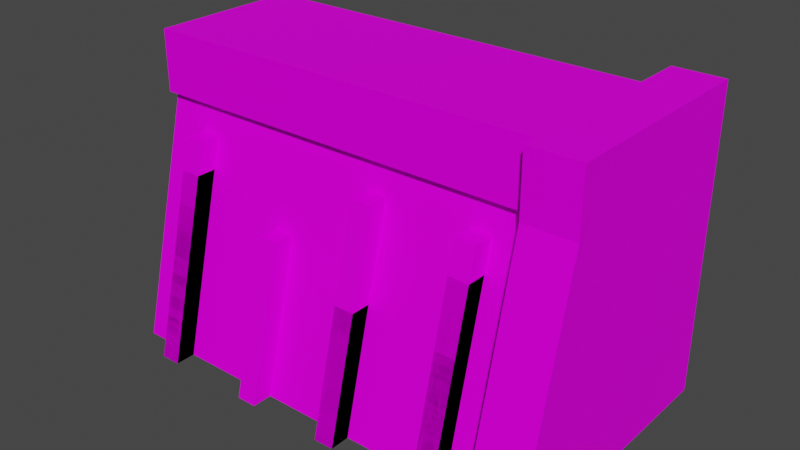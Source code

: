 # Source: CanalWall01a.blend  (saved by Blender 4.2.66; exported with 4.5.12 LTS)
import bpy
from mathutils import Matrix  # noqa: F401  (used for matrix-valued properties, if any)

bpy.ops.wm.read_factory_settings(use_empty=True)
scene = bpy.context.scene
scene.name = 'Scene'

# ---- collections
col_collection = bpy.data.collections.new('Collection'); scene.collection.children.link(col_collection)

# ---- images (referenced by path relative to the original .blend; pixels are not part of the script)
import os
ASSET_DIR = os.environ.get("B2B_ASSET_DIR", "")  # directory of the original .blend (textures are referenced by path, not embedded)
HERE = os.path.dirname(os.path.abspath(__file__))  # packed textures are extracted next to this script under _unpacked/

def load_image(name, relpath, width, height, colorspace="sRGB"):
    """Load a texture the original file referenced (path relative to the .blend, or extracted next to this script)."""
    p = next((c for c in (os.path.join(HERE, relpath), os.path.join(ASSET_DIR, relpath)) if relpath and os.path.exists(c)), "")
    if p:
        img = bpy.data.images.load(p, check_existing=True)
        img.name = name
    else:  # same state as the original file: an image datablock whose file is absent (Cycles renders it pink)
        img = bpy.data.images.new(name, width, height)
        img.source = "FILE"
        img.filepath = "//" + (relpath or name)
    img.colorspace_settings.name = colorspace
    return img
img_canalwall01_a_png_001 = load_image('CanalWall01_a.png.001', 'CanalWall01_a.png', 1024, 1024, 'sRGB')

# ---- materials (node trees are filled in below, after node groups)
mat_material = bpy.data.materials.new('Material')
mat_material.use_transparent_shadow = False

# ---- material node trees
mat_material.use_nodes = True; mat_material.node_tree.nodes.clear()
_N = mat_material.node_tree.nodes; _L = mat_material.node_tree.links
n0 = _N.new('ShaderNodeOutputMaterial'); n0.name = 'Material Output'; n0.location = (300, 300)
n1 = _N.new('ShaderNodeBsdfPrincipled'); n1.name = 'Principled BSDF'; n1.location = (10, 300)
n1.distribution = 'GGX'
n1.subsurface_method = 'RANDOM_WALK_SKIN'
n1.inputs[3].default_value = 1.45
n1.inputs[13].default_value = 0.05
n1.inputs[27].default_value = (0.0, 0.0, 0.0, 1.0)
n1.inputs[28].default_value = 1.0
n2 = _N.new('ShaderNodeTexImage'); n2.name = 'Image Texture'; n2.location = (-280, 280)
n2.image = img_canalwall01_a_png_001
n2.interpolation = 'Closest'
_L.new(n1.outputs[0], n0.inputs[0])
_L.new(n2.outputs[0], n1.inputs[0])
n0.is_active_output = True

# ---- world
world_world = bpy.data.worlds.new('World'); scene.world = world_world
world_world.use_nodes = True; world_world.node_tree.nodes.clear()
_N = world_world.node_tree.nodes; _L = world_world.node_tree.links
n0 = _N.new('ShaderNodeOutputWorld'); n0.name = 'World Output'; n0.location = (300, 300)
n1 = _N.new('ShaderNodeBackground'); n1.name = 'Background'; n1.location = (10, 300)
n1.inputs[0].default_value = (0.05088, 0.05088, 0.05088, 1.0)
_L.new(n1.outputs[0], n0.inputs[0])
n0.is_active_output = True
world_world.color = (0.05088, 0.05088, 0.05088)
world_world.use_sun_shadow = False
world_world.sun_shadow_jitter_overblur = 0.0

# ---- meshes
me_cube = bpy.data.meshes.new('Cube')
me_cube.from_pydata([(8.0, 4.0, 6.0), (8.0, 0.0, 0.0), (0.0, 4.0, 6.0), (0.0, 0.0, 0.0), (0.0, 1.2, 4.8), (8.0, 1.2, 4.8), (0.0, 1.0, 4.8), (0.0, 1.0, 6.0), (8.0, 1.0, 6.0), (8.0, 1.0, 4.8), (8.0, 0.3996, 1.598), (0.0, 0.3996, 1.598), (8.0, 2.5, 6.0), (0.0, 2.5, 6.0), (8.0, 4.0, 6.0), (0.0, 4.0, 5.75), (0.0, 4.0, 6.0), (8.0, 4.0, 5.75), (0.0, 4.5, 5.75), (8.0, 4.5, 5.75), (0.0, 4.5, 5.5), (8.0, 4.5, 5.5), (0.0, 5.0, 5.5), (8.0, 5.0, 5.5), (0.0, 5.0, 4.8), (8.0, 5.0, 4.8)], [(10, 1), (11, 4), (5, 10), (3, 11)], [(12, 13, 7, 8), (3, 1, 5, 4), (9, 8, 7, 6), (4, 5, 9, 6), (0, 2, 13, 12), (18, 19, 21, 20), (15, 17, 19, 18), (16, 14, 17, 15), (20, 21, 23, 22), (22, 23, 25, 24)])
_uv = me_cube.uv_layers.new(name='UVMap')
_uv.uv.foreach_set('vector', [1.0, 0.4266, 0.0, 0.4266, 0.0, 0.5872, 1.0, 0.5872, 0.0, 0.0, 0.8098, 0.0, 0.8098, 0.4725, 0.0, 0.4725, 0.8098, 0.4725, 0.8098, 0.5872, 0.0, 0.5872, 0.0, 0.4725, 1.0, 0.5275, 0.0, 0.5275, 0.0, 0.5413, 1.0, 0.5413, 0.0, 0.5872, 1.0, 0.5872, 1.0, 0.4266, 0.0, 0.4266, 0.0, 0.5092, 1.0, 0.5092, 1.0, 0.4817, 0.0, 0.4817, 0.0, 0.4948, 1.0, 0.4948, 1.0, 0.5677, 0.0, 0.5677, 1.0, 0.5365, 0.0, 0.5365, 0.0, 0.5104, 1.0, 0.5104, 1.0, 0.5677, 0.0, 0.5677, 0.0, 0.4948, 1.0, 0.4948, 0.0, 0.5872, 0.8, 0.5872, 0.8, 0.5229, 0.0, 0.5229])
me_cube.materials.append(mat_material)
me_cube.use_mirror_vertex_groups = False
me_cube.update()
me_cube_001 = bpy.data.meshes.new('Cube.001')
me_cube_001.from_pydata([(0.8, -0.4, 0.0), (3.3, 0.0, 0.0), (0.8, 0.0, 0.0), (3.3, -0.4, 0.0), (1.2, -0.4, 0.0), (2.9, 0.0, 0.0), (1.2, 0.0, 0.0), (2.9, -0.4, 0.0), (5.2, 0.0, 0.0), (5.2, -0.4, 0.0), (4.8, 0.0, 0.0), (4.8, -0.4, 0.0), (7.3, 0.0, 0.0), (7.3, -0.4, 0.0), (6.9, 0.0, 0.0), (6.9, -0.4, 0.0), (7.3, 1.05, 4.2), (6.9, 0.65, 4.2), (7.3, 0.65, 4.2), (6.9, 1.05, 4.2), (5.2, 0.6, 2.4), (4.8, 0.2, 2.4), (5.2, 0.2, 2.4), (4.8, 0.6, 2.4), (3.3, 0.75, 3.0), (2.9, 0.35, 3.0), (3.3, 0.35, 3.0), (2.9, 0.75, 3.0), (0.8, 0.9, 3.6), (1.2, 0.9, 3.6), (1.2, 0.5, 3.6), (0.8, 0.5, 3.6)], [], [(19, 17, 18, 16), (23, 21, 22, 20), (31, 30, 29, 28), (15, 17, 19, 14), (12, 16, 18, 13), (13, 18, 17, 15), (11, 21, 23, 10), (8, 20, 22, 9), (9, 22, 21, 11), (7, 25, 27, 5), (1, 24, 26, 3), (3, 26, 25, 7), (0, 31, 28, 2), (27, 25, 26, 24), (6, 29, 30, 4), (4, 30, 31, 0)])
_uv = me_cube_001.uv_layers.new(name='UVMap')
_uv.uv.foreach_set('vector', [0.4098, 0.9725, 0.4098, 1.0, 0.4488, 1.0, 0.4488, 0.9725, 0.7805, 0.9633, 0.7805, 1.0, 0.8195, 1.0, 0.8195, 0.9633, 0.8829, 0.6055, 0.9122, 0.6055, 0.9122, 0.6376, 0.8829, 0.6376, 0.4098, 0.5872, 0.4098, 1.0, 0.3756, 1.0, 0.3756, 0.5872, 0.4829, 0.5872, 0.4829, 1.0, 0.4488, 1.0, 0.4488, 0.5872, 0.4488, 0.5872, 0.4488, 1.0, 0.4098, 1.0, 0.4098, 0.5872, 0.7805, 0.6606, 0.7805, 1.0, 0.7463, 1.0, 0.7463, 0.6606, 0.8537, 0.6606, 0.8537, 1.0, 0.8195, 1.0, 0.8195, 0.6606, 0.8195, 0.6606, 0.8195, 1.0, 0.7805, 1.0, 0.7805, 0.6606, 0.6098, 0.6193, 0.6098, 1.0, 0.5756, 1.0, 0.5756, 0.6193, 0.6829, 0.6193, 0.6829, 1.0, 0.6488, 1.0, 0.6488, 0.6193, 0.6488, 0.6193, 0.6488, 1.0, 0.6098, 1.0, 0.6098, 0.6193, 0.8829, 1.0, 0.8829, 0.6055, 0.8537, 0.6055, 0.8537, 1.0, 0.6098, 0.9633, 0.6098, 1.0, 0.6488, 1.0, 0.6488, 0.9633, 0.9415, 1.0, 0.9415, 0.6055, 0.9122, 0.6055, 0.9122, 1.0, 0.9122, 1.0, 0.9122, 0.6055, 0.8829, 0.6055, 0.8829, 1.0])
me_cube_001.materials.append(mat_material)
me_cube_001.update()
me_cube_007 = bpy.data.meshes.new('Cube.007')
me_cube_007.from_pydata([(8.0, -0.5, 0.0), (8.0, 0.7, 4.8), (8.0, 5.0, 0.0), (8.0, 5.0, 4.8), (9.0, -0.5, 0.0), (9.0, 0.7, 4.8), (9.0, 5.0, 0.0), (9.0, 5.0, 4.8), (8.0, 0.7, 6.0), (8.0, 5.0, 6.0), (9.0, 0.7, 6.0), (9.0, 5.0, 6.0)], [], [(0, 1, 3, 2), (6, 7, 5, 4), (4, 5, 1, 0), (5, 7, 11, 10), (11, 9, 8, 10), (3, 1, 8, 9), (1, 5, 10, 8), (9, 11, 7, 3)])
_uv = me_cube_007.uv_layers.new(name='UVMap')
_uv.uv.foreach_set('vector', [0.922, 0.0, 0.7268, 0.4725, 0.0439, 0.4725, 0.0439, 0.0, 0.6098, 0.0, 0.6098, 0.4725, 0.161, 0.4725, 0.0439, 0.0, 0.9073, 0.0, 0.9073, 0.4725, 0.8098, 0.4725, 0.8098, 0.0, 1.0, 0.4725, 0.5317, 0.4725, 0.5317, 0.5872, 1.0, 0.5872, 0.0, 0.5872, 0.0, 0.4862, 0.4683, 0.4862, 0.4683, 0.5872, 0.3024, 0.4725, 0.7707, 0.4725, 0.7707, 0.5872, 0.3024, 0.5872, 0.8098, 0.4725, 0.9073, 0.4725, 0.9073, 0.5872, 0.8098, 0.5872, 0.7707, 0.5872, 0.8829, 0.5872, 0.8829, 0.4725, 0.7707, 0.4725])
me_cube_007.materials.append(mat_material)
me_cube_007.update()
me_cube_010 = bpy.data.meshes.new('Cube.010')
me_cube_010.from_pydata([(1.2, 0.0, 0.0), (1.2, -0.4, 0.0), (0.8, 0.0, 0.0), (0.8, -0.4, 0.0), (1.2, 0.75, 3.0), (0.8, 0.35, 3.0), (1.2, 0.35, 3.0), (0.8, 0.75, 3.0), (6.9, 0.0, 0.0), (6.9, -0.4, 0.0), (7.3, 0.0, 0.0), (7.3, -0.4, 0.0), (4.8, 0.0, 0.0), (4.8, -0.4, 0.0), (5.2, 0.0, 0.0), (5.2, -0.4, 0.0), (4.8, 1.05, 4.2), (5.2, 0.65, 4.2), (4.8, 0.65, 4.2), (5.2, 1.05, 4.2), (6.9, 0.6, 2.4), (7.3, 0.2, 2.4), (6.9, 0.2, 2.4), (7.3, 0.6, 2.4)], [], [(3, 5, 7, 2), (0, 4, 6, 1), (1, 6, 5, 3), (7, 5, 6, 4), (19, 17, 18, 16), (23, 21, 22, 20), (15, 17, 19, 14), (12, 16, 18, 13), (13, 18, 17, 15), (11, 21, 23, 10), (8, 20, 22, 9), (9, 22, 21, 11)])
_uv = me_cube_010.uv_layers.new(name='UVMap')
_uv.uv.foreach_set('vector', [0.5122, 1.0, 0.5122, 0.6239, 0.5415, 0.6239, 0.5415, 1.0, 0.4537, 1.0, 0.4537, 0.6239, 0.4829, 0.6239, 0.4829, 1.0, 0.4829, 1.0, 0.4829, 0.6239, 0.5122, 0.6239, 0.5122, 1.0, 0.5122, 0.656, 0.5122, 0.6239, 0.4829, 0.6239, 0.4829, 0.656, 0.4, 0.9725, 0.4, 1.0, 0.4293, 1.0, 0.4293, 0.9725, 0.6098, 0.9633, 0.6098, 1.0, 0.6439, 1.0, 0.6439, 0.9633, 0.4, 0.5872, 0.4, 1.0, 0.3707, 1.0, 0.3707, 0.5872, 0.4585, 0.5872, 0.4585, 1.0, 0.4293, 1.0, 0.4293, 0.5872, 0.4293, 0.5872, 0.4293, 1.0, 0.4, 1.0, 0.4, 0.5872, 0.6098, 0.656, 0.6098, 1.0, 0.5756, 1.0, 0.5756, 0.656, 0.678, 0.656, 0.678, 1.0, 0.6439, 1.0, 0.6439, 0.656, 0.6439, 0.656, 0.6439, 1.0, 0.6098, 1.0, 0.6098, 0.656])
me_cube_010.materials.append(mat_material)
me_cube_010.update()
me_cube_011 = bpy.data.meshes.new('Cube.011')
me_cube_011.from_pydata([(7.3, -0.4, 0.0), (7.3, 0.0, 0.0), (6.9, -0.4, 0.0), (6.9, 0.0, 0.0), (0.8, 0.0, 0.0), (0.8, -0.4, 0.0), (1.2, 0.0, 0.0), (1.2, -0.4, 0.0), (0.8, 1.05, 4.2), (1.2, 0.65, 4.2), (0.8, 0.65, 4.2), (1.2, 1.05, 4.2), (7.3, 0.9, 3.6), (6.9, 0.9, 3.6), (6.9, 0.5, 3.6), (7.3, 0.5, 3.6)], [], [(11, 9, 10, 8), (15, 14, 13, 12), (7, 9, 11, 6), (4, 8, 10, 5), (5, 10, 9, 7), (0, 15, 12, 1), (3, 13, 14, 2), (2, 14, 15, 0)])
_uv = me_cube_011.uv_layers.new(name='UVMap')
_uv.uv.foreach_set('vector', [0.6146, 0.9725, 0.6146, 1.0, 0.6439, 1.0, 0.6439, 0.9725, 0.6634, 0.6101, 0.6927, 0.6101, 0.6927, 0.6376, 0.6634, 0.6376, 0.6146, 0.5872, 0.6146, 1.0, 0.5902, 1.0, 0.5902, 0.5872, 0.6683, 0.5872, 0.6683, 1.0, 0.6439, 1.0, 0.6439, 0.5872, 0.6439, 0.5872, 0.6439, 1.0, 0.6146, 1.0, 0.6146, 0.5872, 0.6634, 0.9908, 0.6634, 0.6101, 0.639, 0.6101, 0.639, 0.9908, 0.7171, 0.9908, 0.7171, 0.6101, 0.6927, 0.6101, 0.6927, 0.9908, 0.6927, 0.9908, 0.6927, 0.6101, 0.6634, 0.6101, 0.6634, 0.9908])
me_cube_011.materials.append(mat_material)
me_cube_011.update()

# ---- objects
ob_canalwall01 = bpy.data.objects.new('CanalWall01', me_cube)
ob_canalwallposts01 = bpy.data.objects.new('CanalWallPosts01', me_cube_001)
ob_canalwallcap = bpy.data.objects.new('CanalWallCap', me_cube_007)
ob_canalwallposts02 = bpy.data.objects.new('CanalWallPosts02', me_cube_010)
ob_canalwallposts03 = bpy.data.objects.new('CanalWallPosts03', me_cube_011)

# ---- transforms, parenting, visibility, modifiers, constraints
ob_canalwall01.location = (0.0, 0.0, 0.0)
ob_canalwall01.lock_rotations_4d = False
ob_canalwall01.empty_display_type = 'ARROWS'
ob_canalwall01.lineart.crease_threshold = 0.0
ob_canalwallposts01.parent = ob_canalwall01
ob_canalwallposts01.location = (0.0, 0.0, 0.0)
ob_canalwallcap.parent = ob_canalwall01
ob_canalwallcap.location = (0.0, 0.0, 0.0)
ob_canalwallposts02.parent = ob_canalwall01
ob_canalwallposts02.location = (0.0, 0.0, 0.0)
ob_canalwallposts03.parent = ob_canalwall01
ob_canalwallposts03.location = (0.0, 0.0, 0.0)

# ---- collection membership
col_collection.objects.link(ob_canalwall01)
col_collection.objects.link(ob_canalwallposts01)
col_collection.objects.link(ob_canalwallcap)
col_collection.objects.link(ob_canalwallposts02)
col_collection.objects.link(ob_canalwallposts03)

# ---- scene / render settings (as saved in the file)
scene.frame_start = 1; scene.frame_end = 250; scene.frame_set(1)
scene.render.engine = 'BLENDER_EEVEE_NEXT'
scene.cycles.sampling_pattern = 'TABULATED_SOBOL'
scene.cycles.use_light_tree = False
scene.view_settings.view_transform = 'Filmic'
bpy.context.view_layer.update()

# ---- added for rendering (the .blend has no active camera and no usable light): camera, sun
cam_auto = bpy.data.cameras.new('AutoCamera')
cam_auto.lens = 50.0
cam_auto.sensor_width = 36.0
cam_auto.clip_end = 1000.0
ob_auto_camera = bpy.data.objects.new('AutoCamera', cam_auto)
scene.collection.objects.link(ob_auto_camera)
ob_auto_camera.location = (15.7273, -11.2227, 11.9818)
ob_auto_camera.rotation_euler = (1.09748, -7.21219e-08, 0.694738)
scene.camera = ob_auto_camera
light_auto_sun = bpy.data.lights.new('AutoSun', 'SUN')
light_auto_sun.energy = 3.0
light_auto_sun.angle = 0.0523599
ob_auto_sun = bpy.data.objects.new('AutoSun', light_auto_sun)
scene.collection.objects.link(ob_auto_sun)
ob_auto_sun.rotation_euler = (0.872665, 0.174533, 0.523599)
bpy.context.view_layer.update()
